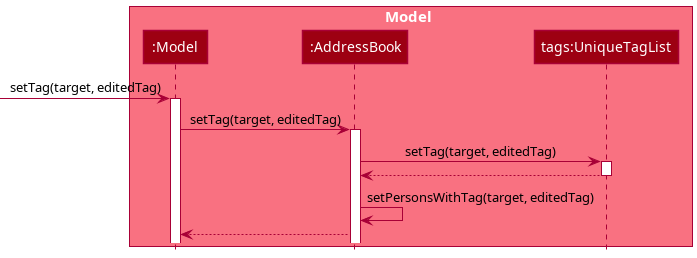

The diagram above was rendered by PlantUML. Its source (embedded in the PNG):
@startuml
!include style.puml

box Model MODEL_COLOR_T1
participant ":Model" as Model MODEL_COLOR
participant  ":AddressBook" as AddressBook MODEL_COLOR
participant "tags:UniqueTagList" as UniqueTagList MODEL_COLOR
end box

[-> Model : setTag(target, editedTag)
activate Model
Model -> AddressBook : setTag(target, editedTag)
activate AddressBook
AddressBook -> UniqueTagList : setTag(target, editedTag)
activate UniqueTagList
AddressBook <-- UniqueTagList
deactivate UniqueTagList
AddressBook -> AddressBook : setPersonsWithTag(target, editedTag)
Model <-- AddressBook

@enduml